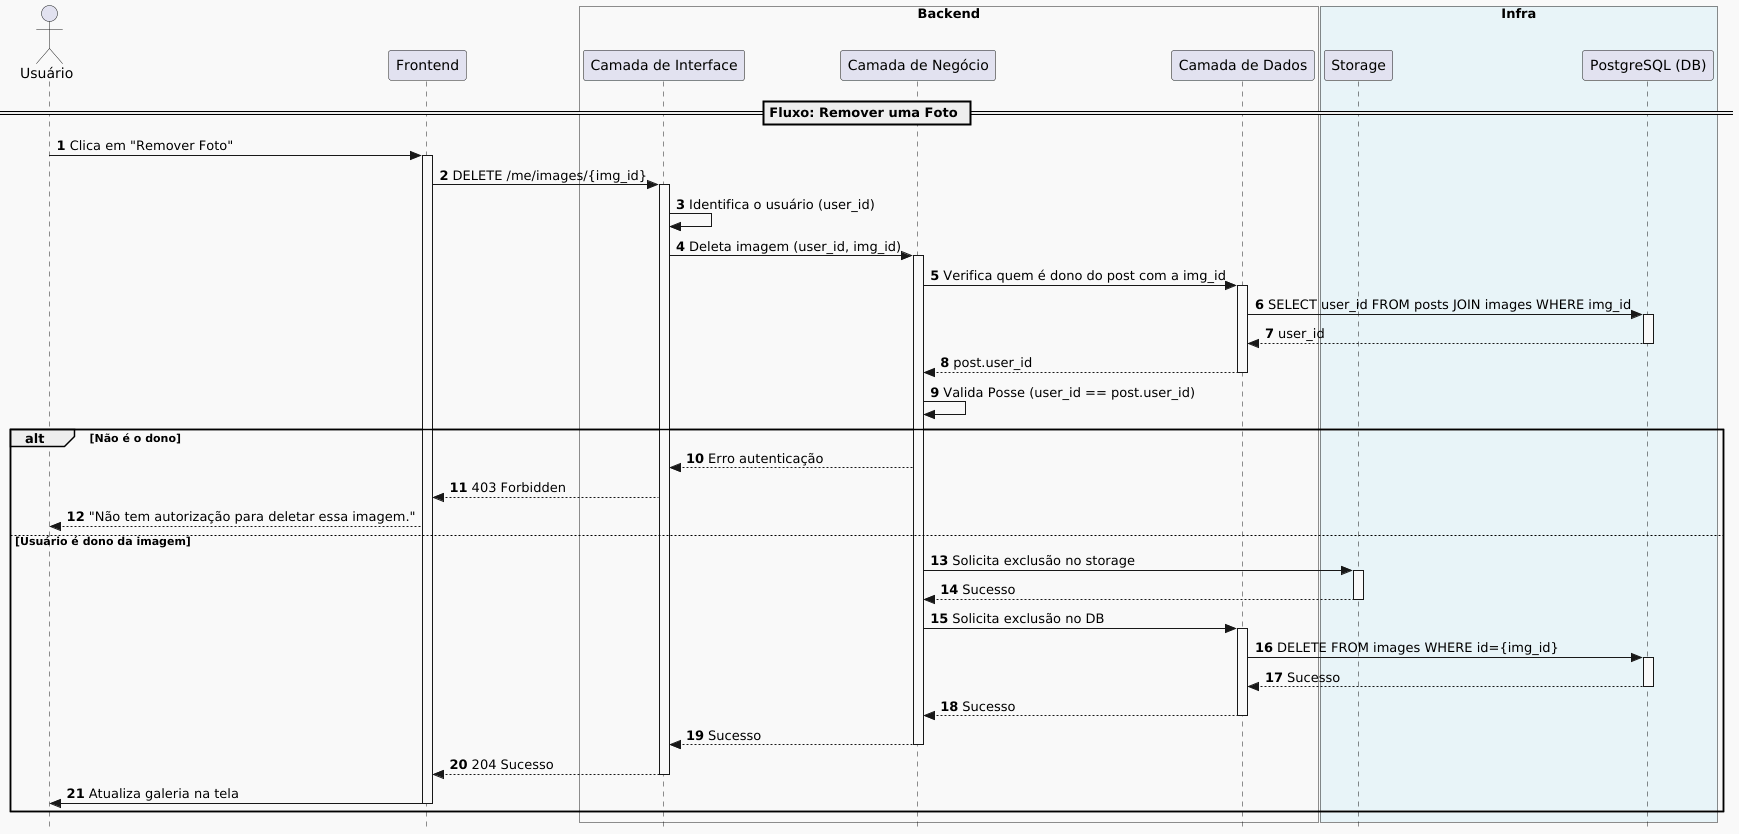

The diagram above was rendered by PlantUML. Its source (embedded in the PNG):
@startuml
autonumber
skinparam style strictuml

actor "Usuário" as User
participant "Frontend" as UI

box "Backend" #f9f9f9
    participant "Camada de Interface" as CI
    participant "Camada de Negócio" as CN
    participant "Camada de Dados" as CD
end box

box "Infra" #e8f4f8
    participant "Storage" as Cloud
    participant "PostgreSQL (DB)" as DB
end box

== Fluxo: Remover uma Foto ==

User -> UI : Clica em "Remover Foto"
activate UI
UI -> CI : DELETE /me/images/{img_id}
activate CI
CI -> CI : Identifica o usuário (user_id)
CI -> CN : Deleta imagem (user_id, img_id)
activate CN
CN -> CD : Verifica quem é dono do post com a img_id
activate CD
CD -> DB : SELECT user_id FROM posts JOIN images WHERE img_id
activate DB
DB --> CD : user_id
deactivate DB
CD --> CN : post.user_id
deactivate CD
CN -> CN : Valida Posse (user_id == post.user_id)

alt Não é o dono
    CN --> CI : Erro autenticação
    CI --> UI : 403 Forbidden
    UI --> User : "Não tem autorização para deletar essa imagem."
else Usuário é dono da imagem
    CN -> Cloud : Solicita exclusão no storage
    activate Cloud
    Cloud --> CN : Sucesso
    deactivate Cloud
    CN -> CD : Solicita exclusão no DB
    activate CD
    CD -> DB : DELETE FROM images WHERE id={img_id}
    activate DB
    DB --> CD : Sucesso
    deactivate DB
    CD --> CN : Sucesso
    deactivate CD
    CN --> CI:  Sucesso
    deactivate CN
    CI --> UI : 204 Sucesso
    deactivate CI
    UI -> User : Atualiza galeria na tela
    deactivate UI
end



@enduml